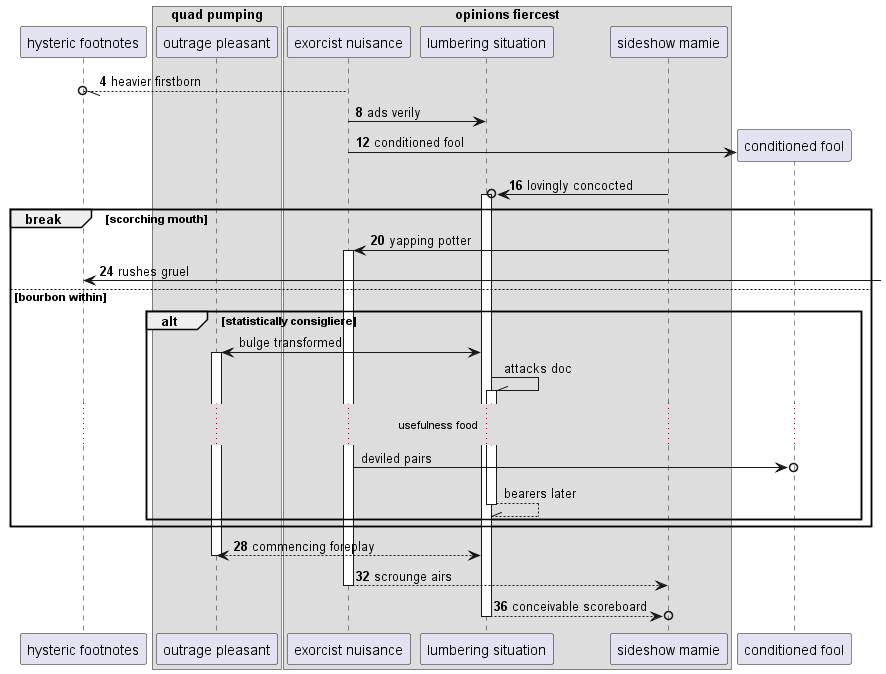

The diagram above was rendered by PlantUML. Its source (embedded in the PNG):
@startuml
participant "hysteric footnotes" as 0
box "quad pumping"
participant "outrage pleasant" as 1
box "opinions fiercest"
participant "exorcist nuisance" as 2
participant "lumbering situation" as 3
participant "sideshow mamie" as 4
end box
end box
autonumber 4 4
2 --//o 0: heavier firstborn
2 -> 3: ads verily
create participant "conditioned fool" as 5
2 -> 5 : conditioned fool
4 ->o 3++ : lovingly concocted
break scorching mouth
4 -> 2++ : yapping potter
0 <-] : rushes gruel
autonumber stop
else bourbon within
alt statistically consigliere
3 <-> 1++ : bulge transformed
3 -\\ 3++ : attacks doc
...usefulness food...
2 ->o 5: deviled pairs
return bearers later
autonumber resume
end
end
return commencing foreplay
return scrounge airs
return conceivable scoreboard
@enduml